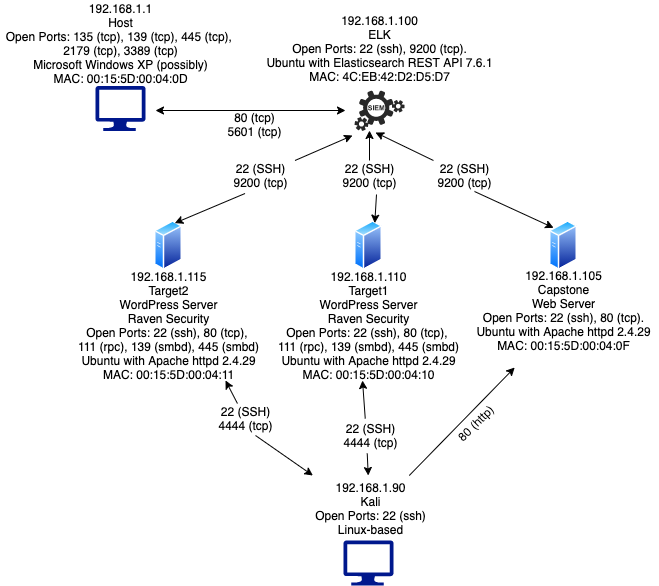

The diagram above was exported from draw.io. Its source (the exported page's mxGraphModel, read from the mxfile embedded in the PNG):
<mxGraphModel dx="2168" dy="543" grid="1" gridSize="10" guides="1" tooltips="1" connect="1" arrows="1" fold="1" page="1" pageScale="1" pageWidth="1169" pageHeight="827" math="0" shadow="0">
  <root>
    <mxCell id="0" />
    <mxCell id="1" parent="0" />
    <mxCell id="bhdP8NP0Efj5qFX1-J30-2" value="" style="aspect=fixed;perimeter=ellipsePerimeter;html=1;align=center;shadow=0;dashed=0;spacingTop=3;image;image=img/lib/active_directory/generic_server.svg;" parent="1" vertex="1">
      <mxGeometry x="524" y="590" width="28.000000000000004" height="50" as="geometry" />
    </mxCell>
    <mxCell id="bhdP8NP0Efj5qFX1-J30-4" value="" style="endArrow=classic;html=1;" parent="1" source="bhdP8NP0Efj5qFX1-J30-8" edge="1">
      <mxGeometry width="50" height="50" relative="1" as="geometry">
        <mxPoint x="353.5" y="330" as="sourcePoint" />
        <mxPoint x="350" y="502" as="targetPoint" />
        <Array as="points" />
      </mxGeometry>
    </mxCell>
    <mxCell id="bhdP8NP0Efj5qFX1-J30-5" value="" style="verticalLabelPosition=bottom;html=1;fillColor=#282828;strokeColor=none;verticalAlign=top;pointerEvents=1;align=center;shape=mxgraph.cisco_safe.security_icons.siem;" parent="1" vertex="1">
      <mxGeometry x="329" y="460" width="50" height="40.5" as="geometry" />
    </mxCell>
    <mxCell id="bhdP8NP0Efj5qFX1-J30-6" value="192.168.1.100&lt;br&gt;ELK&lt;br&gt;Open Ports: 22 (ssh), 9200 (tcp).&lt;br&gt;Ubuntu with Elasticsearch REST API 7.6.1&lt;br&gt;MAC: 4C:EB:42:D2:D5:D7&lt;br&gt;&amp;nbsp;" style="text;html=1;resizable=0;autosize=1;align=center;verticalAlign=middle;points=[];fillColor=none;strokeColor=none;rounded=0;" parent="1" vertex="1">
      <mxGeometry x="234" y="380" width="240" height="90" as="geometry" />
    </mxCell>
    <mxCell id="bhdP8NP0Efj5qFX1-J30-8" value="22 (SSH)&lt;br&gt;9200 (tcp)" style="text;html=1;resizable=0;autosize=1;align=center;verticalAlign=middle;points=[];fillColor=none;strokeColor=none;rounded=0;" parent="1" vertex="1">
      <mxGeometry x="404" y="530" width="70" height="30" as="geometry" />
    </mxCell>
    <mxCell id="bhdP8NP0Efj5qFX1-J30-9" value="" style="aspect=fixed;pointerEvents=1;shadow=0;dashed=0;html=1;strokeColor=none;labelPosition=center;verticalLabelPosition=bottom;verticalAlign=top;align=center;fillColor=#00188D;shape=mxgraph.azure.computer" parent="1" vertex="1">
      <mxGeometry x="70" y="455.5" width="50" height="45" as="geometry" />
    </mxCell>
    <mxCell id="bhdP8NP0Efj5qFX1-J30-10" value="192.168.1.1&lt;br&gt;Host&lt;br&gt;Open Ports: 135 (tcp), 139 (tcp), 445 (tcp), &lt;br&gt;2179 (tcp), 3389 (tcp)&lt;br&gt;Microsoft Windows XP (possibly)&lt;br&gt;MAC: 00:15:5D:00:04:0D&lt;br&gt;&amp;nbsp;" style="text;html=1;resizable=0;autosize=1;align=center;verticalAlign=middle;points=[];fillColor=none;strokeColor=none;rounded=0;" parent="1" vertex="1">
      <mxGeometry x="-25" y="370" width="240" height="100" as="geometry" />
    </mxCell>
    <mxCell id="bhdP8NP0Efj5qFX1-J30-13" value="" style="aspect=fixed;pointerEvents=1;shadow=0;dashed=0;html=1;strokeColor=none;labelPosition=center;verticalLabelPosition=bottom;verticalAlign=top;align=center;fillColor=#00188D;shape=mxgraph.azure.computer" parent="1" vertex="1">
      <mxGeometry x="318" y="910" width="50" height="45" as="geometry" />
    </mxCell>
    <mxCell id="bhdP8NP0Efj5qFX1-J30-14" value="" style="endArrow=classic;html=1;" parent="1" source="bhdP8NP0Efj5qFX1-J30-16" target="bhdP8NP0Efj5qFX1-J30-3" edge="1">
      <mxGeometry width="50" height="50" relative="1" as="geometry">
        <mxPoint x="297.5" y="985" as="sourcePoint" />
        <mxPoint x="505.5" y="985.5135" as="targetPoint" />
      </mxGeometry>
    </mxCell>
    <mxCell id="bhdP8NP0Efj5qFX1-J30-16" value="192.168.1.90&lt;br&gt;Kali&lt;br&gt;Open Ports: 22 (ssh)&lt;br&gt;Linux-based&lt;br&gt;&amp;nbsp;" style="text;html=1;resizable=0;autosize=1;align=center;verticalAlign=middle;points=[];fillColor=none;strokeColor=none;rounded=0;" parent="1" vertex="1">
      <mxGeometry x="279.74" y="845" width="130" height="80" as="geometry" />
    </mxCell>
    <mxCell id="bhdP8NP0Efj5qFX1-J30-20" value="80 (http)" style="text;html=1;resizable=0;autosize=1;align=center;verticalAlign=middle;points=[];fillColor=none;strokeColor=none;rounded=0;rotation=-45;" parent="1" vertex="1">
      <mxGeometry x="420" y="783" width="60" height="20" as="geometry" />
    </mxCell>
    <mxCell id="R6tgZxM0kP1JWsZzyef7-1" value="80 (tcp)&lt;br&gt;5601 (tcp)" style="text;html=1;resizable=0;autosize=1;align=center;verticalAlign=middle;points=[];fillColor=none;strokeColor=none;rounded=0;" parent="1" vertex="1">
      <mxGeometry x="194" y="479" width="70" height="30" as="geometry" />
    </mxCell>
    <mxCell id="R6tgZxM0kP1JWsZzyef7-2" value="" style="endArrow=classic;startArrow=classic;html=1;" parent="1" edge="1">
      <mxGeometry width="50" height="50" relative="1" as="geometry">
        <mxPoint x="130" y="480" as="sourcePoint" />
        <mxPoint x="320" y="480" as="targetPoint" />
      </mxGeometry>
    </mxCell>
    <mxCell id="bhdP8NP0Efj5qFX1-J30-3" value="192.168.1.105&lt;br&gt;Capstone&lt;br&gt;Web Server&lt;br&gt;Open Ports: 22 (ssh), 80 (tcp).&lt;br&gt;Ubuntu with Apache httpd 2.4.29&lt;br&gt;MAC: 00:15:5D:00:04:0F&lt;br&gt;&amp;nbsp;" style="text;html=1;resizable=0;autosize=1;align=center;verticalAlign=middle;points=[];fillColor=none;strokeColor=none;rounded=0;" parent="1" vertex="1">
      <mxGeometry x="443" y="637" width="190" height="100" as="geometry" />
    </mxCell>
    <mxCell id="bbddIDybr4X483CrHV46-3" value="" style="endArrow=classic;html=1;entryX=0;entryY=0;entryDx=0;entryDy=0;exitX=0.643;exitY=1.033;exitDx=0;exitDy=0;exitPerimeter=0;" parent="1" source="bhdP8NP0Efj5qFX1-J30-8" target="bhdP8NP0Efj5qFX1-J30-2" edge="1">
      <mxGeometry width="50" height="50" relative="1" as="geometry">
        <mxPoint x="498.38709677419365" y="590" as="sourcePoint" />
        <mxPoint x="360" y="512" as="targetPoint" />
        <Array as="points" />
      </mxGeometry>
    </mxCell>
    <mxCell id="bbddIDybr4X483CrHV46-4" value="" style="aspect=fixed;perimeter=ellipsePerimeter;html=1;align=center;shadow=0;dashed=0;spacingTop=3;image;image=img/lib/active_directory/generic_server.svg;" parent="1" vertex="1">
      <mxGeometry x="129" y="590" width="28.000000000000004" height="50" as="geometry" />
    </mxCell>
    <mxCell id="bbddIDybr4X483CrHV46-5" value="" style="aspect=fixed;perimeter=ellipsePerimeter;html=1;align=center;shadow=0;dashed=0;spacingTop=3;image;image=img/lib/active_directory/generic_server.svg;" parent="1" vertex="1">
      <mxGeometry x="329" y="590" width="28.000000000000004" height="50" as="geometry" />
    </mxCell>
    <mxCell id="bbddIDybr4X483CrHV46-7" value="192.168.1.110&lt;br&gt;Target1&lt;br&gt;WordPress Server&lt;br&gt;Raven Security&lt;br&gt;Open Ports: 22 (ssh), 80 (tcp), &lt;br&gt;111 (rpc), 139 (smbd), 445 (smbd)&lt;br&gt;Ubuntu with Apache httpd 2.4.29&lt;br&gt;MAC: 00:15:5D:00:04:10&lt;br&gt;&amp;nbsp;" style="text;html=1;resizable=0;autosize=1;align=center;verticalAlign=middle;points=[];fillColor=none;strokeColor=none;rounded=0;" parent="1" vertex="1">
      <mxGeometry x="243" y="637" width="200" height="130" as="geometry" />
    </mxCell>
    <mxCell id="bbddIDybr4X483CrHV46-10" value="192.168.1.115&lt;br&gt;Target2&lt;br&gt;WordPress Server&lt;br&gt;Raven Security&lt;br&gt;Open Ports: 22 (ssh), 80 (tcp), &lt;br&gt;111 (rpc), 139 (smbd), 445 (smbd)&lt;br&gt;Ubuntu with Apache httpd 2.4.29&lt;br&gt;MAC: 00:15:5D:00:04:11&lt;br&gt;&amp;nbsp;" style="text;html=1;resizable=0;autosize=1;align=center;verticalAlign=middle;points=[];fillColor=none;strokeColor=none;rounded=0;" parent="1" vertex="1">
      <mxGeometry x="43" y="637" width="200" height="130" as="geometry" />
    </mxCell>
    <mxCell id="bbddIDybr4X483CrHV46-11" value="" style="endArrow=classic;html=1;entryX=0.3;entryY=0.988;entryDx=0;entryDy=0;entryPerimeter=0;" parent="1" source="bbddIDybr4X483CrHV46-12" target="bhdP8NP0Efj5qFX1-J30-5" edge="1">
      <mxGeometry width="50" height="50" relative="1" as="geometry">
        <mxPoint x="183.5" y="348" as="sourcePoint" />
        <mxPoint x="350" y="510" as="targetPoint" />
        <Array as="points" />
      </mxGeometry>
    </mxCell>
    <mxCell id="bbddIDybr4X483CrHV46-12" value="22 (SSH)&lt;br&gt;9200 (tcp)" style="text;html=1;resizable=0;autosize=1;align=center;verticalAlign=middle;points=[];fillColor=none;strokeColor=none;rounded=0;" parent="1" vertex="1">
      <mxGeometry x="309" y="530" width="70" height="30" as="geometry" />
    </mxCell>
    <mxCell id="bbddIDybr4X483CrHV46-13" value="" style="endArrow=classic;html=1;exitX=0.6;exitY=1.133;exitDx=0;exitDy=0;exitPerimeter=0;entryX=0.75;entryY=0;entryDx=0;entryDy=0;" parent="1" source="bbddIDybr4X483CrHV46-12" edge="1" target="bbddIDybr4X483CrHV46-5">
      <mxGeometry width="50" height="50" relative="1" as="geometry">
        <mxPoint x="328.38709677419365" y="608" as="sourcePoint" />
        <mxPoint x="354" y="690" as="targetPoint" />
        <Array as="points" />
      </mxGeometry>
    </mxCell>
    <mxCell id="bbddIDybr4X483CrHV46-14" value="" style="endArrow=classic;html=1;entryX=-0.04;entryY=1.111;entryDx=0;entryDy=0;entryPerimeter=0;" parent="1" source="bbddIDybr4X483CrHV46-15" target="bhdP8NP0Efj5qFX1-J30-5" edge="1">
      <mxGeometry width="50" height="50" relative="1" as="geometry">
        <mxPoint x="-26.600000000000023" y="369.68" as="sourcePoint" />
        <mxPoint x="-30.100000000000023" y="541.68" as="targetPoint" />
        <Array as="points" />
      </mxGeometry>
    </mxCell>
    <mxCell id="bbddIDybr4X483CrHV46-15" value="22 (SSH)&lt;br&gt;9200 (tcp)" style="text;html=1;resizable=0;autosize=1;align=center;verticalAlign=middle;points=[];fillColor=none;strokeColor=none;rounded=0;" parent="1" vertex="1">
      <mxGeometry x="199.99999999999997" y="530" width="70" height="30" as="geometry" />
    </mxCell>
    <mxCell id="bbddIDybr4X483CrHV46-16" value="" style="endArrow=classic;html=1;entryX=0.75;entryY=0;entryDx=0;entryDy=0;exitX=0.279;exitY=1.1;exitDx=0;exitDy=0;exitPerimeter=0;" parent="1" source="bbddIDybr4X483CrHV46-15" target="bbddIDybr4X483CrHV46-4" edge="1">
      <mxGeometry width="50" height="50" relative="1" as="geometry">
        <mxPoint x="118.28709677419363" y="629.68" as="sourcePoint" />
        <mxPoint x="195.00050506338846" y="727.0023304703369" as="targetPoint" />
        <Array as="points" />
      </mxGeometry>
    </mxCell>
    <mxCell id="bbddIDybr4X483CrHV46-17" value="" style="endArrow=classic;html=1;" parent="1" edge="1">
      <mxGeometry width="50" height="50" relative="1" as="geometry">
        <mxPoint x="339.74" y="788" as="sourcePoint" />
        <mxPoint x="337" y="750" as="targetPoint" />
        <Array as="points" />
      </mxGeometry>
    </mxCell>
    <mxCell id="bbddIDybr4X483CrHV46-19" value="" style="endArrow=classic;html=1;exitX=0.457;exitY=1.1;exitDx=0;exitDy=0;exitPerimeter=0;" parent="1" source="bbddIDybr4X483CrHV46-18" edge="1">
      <mxGeometry width="50" height="50" relative="1" as="geometry">
        <mxPoint x="354.12709677419366" y="817.6800000000001" as="sourcePoint" />
        <mxPoint x="342.74" y="845" as="targetPoint" />
        <Array as="points" />
      </mxGeometry>
    </mxCell>
    <mxCell id="bbddIDybr4X483CrHV46-18" value="22 (SSH)&lt;br&gt;4444 (tcp)" style="text;html=1;resizable=0;autosize=1;align=center;verticalAlign=middle;points=[];fillColor=none;strokeColor=none;rounded=0;" parent="1" vertex="1">
      <mxGeometry x="309.74" y="790.0000000000001" width="70" height="30" as="geometry" />
    </mxCell>
    <mxCell id="bbddIDybr4X483CrHV46-21" value="" style="endArrow=classic;html=1;" parent="1" source="bbddIDybr4X483CrHV46-23" edge="1">
      <mxGeometry width="50" height="50" relative="1" as="geometry">
        <mxPoint x="175.74" y="798" as="sourcePoint" />
        <mxPoint x="200" y="750" as="targetPoint" />
        <Array as="points" />
      </mxGeometry>
    </mxCell>
    <mxCell id="bbddIDybr4X483CrHV46-22" value="" style="endArrow=classic;html=1;exitX=0.647;exitY=1.067;exitDx=0;exitDy=0;exitPerimeter=0;" parent="1" source="bbddIDybr4X483CrHV46-23" target="bhdP8NP0Efj5qFX1-J30-16" edge="1">
      <mxGeometry width="50" height="50" relative="1" as="geometry">
        <mxPoint x="130.12709677419366" y="800.6800000000001" as="sourcePoint" />
        <mxPoint x="119.22235294117648" y="828" as="targetPoint" />
        <Array as="points" />
      </mxGeometry>
    </mxCell>
    <mxCell id="bbddIDybr4X483CrHV46-23" value="22 (SSH)&lt;br&gt;4444 (tcp)" style="text;html=1;resizable=0;autosize=1;align=center;verticalAlign=middle;points=[];fillColor=none;strokeColor=none;rounded=0;" parent="1" vertex="1">
      <mxGeometry x="184.74" y="773.0000000000001" width="70" height="30" as="geometry" />
    </mxCell>
  </root>
</mxGraphModel>